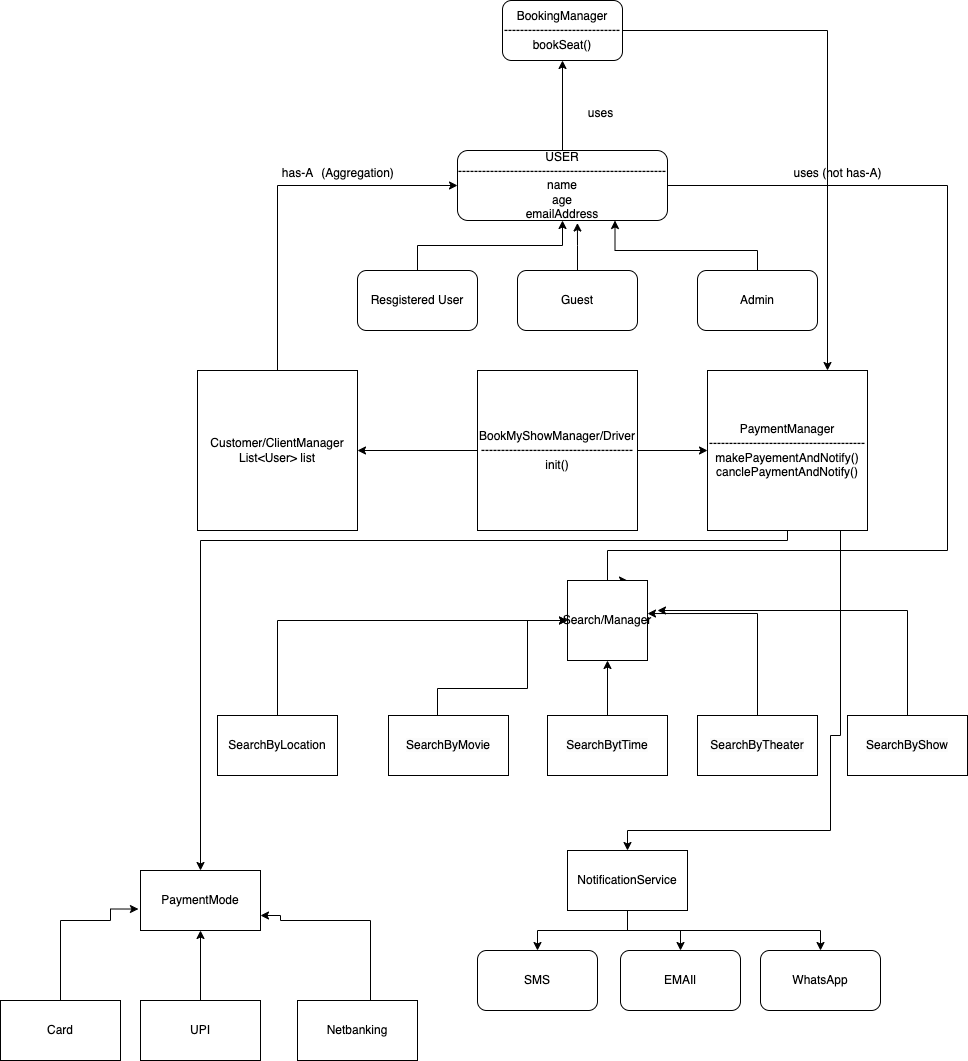

The diagram above was exported from draw.io. Its source (the exported page's mxGraphModel, read from the mxfile embedded in the PNG):
<mxGraphModel dx="1781" dy="566" grid="1" gridSize="10" guides="1" tooltips="1" connect="1" arrows="1" fold="1" page="1" pageScale="1" pageWidth="827" pageHeight="1169" math="0" shadow="0">
  <root>
    <mxCell id="0" />
    <mxCell id="1" parent="0" />
    <mxCell id="fyMoLl75JvsabnSt1y2P-31" style="edgeStyle=orthogonalEdgeStyle;rounded=0;orthogonalLoop=1;jettySize=auto;html=1;entryX=0.75;entryY=0;entryDx=0;entryDy=0;" edge="1" parent="1" source="fyMoLl75JvsabnSt1y2P-1" target="fyMoLl75JvsabnSt1y2P-18">
      <mxGeometry relative="1" as="geometry">
        <Array as="points">
          <mxPoint x="807" y="865" />
          <mxPoint x="807" y="1230" />
          <mxPoint x="467" y="1230" />
          <mxPoint x="467" y="1260" />
        </Array>
      </mxGeometry>
    </mxCell>
    <mxCell id="fyMoLl75JvsabnSt1y2P-36" style="edgeStyle=orthogonalEdgeStyle;rounded=0;orthogonalLoop=1;jettySize=auto;html=1;entryX=0.5;entryY=1;entryDx=0;entryDy=0;" edge="1" parent="1" source="fyMoLl75JvsabnSt1y2P-1" target="fyMoLl75JvsabnSt1y2P-35">
      <mxGeometry relative="1" as="geometry" />
    </mxCell>
    <mxCell id="fyMoLl75JvsabnSt1y2P-1" value="USER&lt;br&gt;----------------------------------------------------&lt;br&gt;name&lt;br&gt;age&lt;br&gt;emailAddress" style="rounded=1;whiteSpace=wrap;html=1;" vertex="1" parent="1">
      <mxGeometry x="317" y="830" width="210" height="70" as="geometry" />
    </mxCell>
    <mxCell id="fyMoLl75JvsabnSt1y2P-12" style="edgeStyle=orthogonalEdgeStyle;rounded=0;orthogonalLoop=1;jettySize=auto;html=1;" edge="1" parent="1" source="fyMoLl75JvsabnSt1y2P-2" target="fyMoLl75JvsabnSt1y2P-1">
      <mxGeometry relative="1" as="geometry">
        <Array as="points">
          <mxPoint x="137" y="865" />
        </Array>
      </mxGeometry>
    </mxCell>
    <mxCell id="fyMoLl75JvsabnSt1y2P-2" value="Customer/ClientManager&lt;br&gt;List&amp;lt;User&amp;gt; list" style="whiteSpace=wrap;html=1;aspect=fixed;" vertex="1" parent="1">
      <mxGeometry x="57" y="1050" width="160" height="160" as="geometry" />
    </mxCell>
    <mxCell id="fyMoLl75JvsabnSt1y2P-7" style="edgeStyle=orthogonalEdgeStyle;rounded=0;orthogonalLoop=1;jettySize=auto;html=1;" edge="1" parent="1" source="fyMoLl75JvsabnSt1y2P-4" target="fyMoLl75JvsabnSt1y2P-1">
      <mxGeometry relative="1" as="geometry" />
    </mxCell>
    <mxCell id="fyMoLl75JvsabnSt1y2P-4" value="Resgistered User" style="rounded=1;whiteSpace=wrap;html=1;" vertex="1" parent="1">
      <mxGeometry x="217" y="950" width="120" height="60" as="geometry" />
    </mxCell>
    <mxCell id="fyMoLl75JvsabnSt1y2P-8" style="edgeStyle=orthogonalEdgeStyle;rounded=0;orthogonalLoop=1;jettySize=auto;html=1;entryX=0.571;entryY=1.036;entryDx=0;entryDy=0;entryPerimeter=0;" edge="1" parent="1" source="fyMoLl75JvsabnSt1y2P-5" target="fyMoLl75JvsabnSt1y2P-1">
      <mxGeometry relative="1" as="geometry" />
    </mxCell>
    <mxCell id="fyMoLl75JvsabnSt1y2P-5" value="Guest" style="rounded=1;whiteSpace=wrap;html=1;" vertex="1" parent="1">
      <mxGeometry x="377" y="950" width="120" height="60" as="geometry" />
    </mxCell>
    <mxCell id="fyMoLl75JvsabnSt1y2P-9" style="edgeStyle=orthogonalEdgeStyle;rounded=0;orthogonalLoop=1;jettySize=auto;html=1;entryX=0.75;entryY=1;entryDx=0;entryDy=0;" edge="1" parent="1" source="fyMoLl75JvsabnSt1y2P-6" target="fyMoLl75JvsabnSt1y2P-1">
      <mxGeometry relative="1" as="geometry">
        <Array as="points">
          <mxPoint x="617" y="930" />
          <mxPoint x="475" y="930" />
        </Array>
      </mxGeometry>
    </mxCell>
    <mxCell id="fyMoLl75JvsabnSt1y2P-6" value="Admin" style="rounded=1;whiteSpace=wrap;html=1;" vertex="1" parent="1">
      <mxGeometry x="557" y="950" width="120" height="60" as="geometry" />
    </mxCell>
    <mxCell id="fyMoLl75JvsabnSt1y2P-13" value="has-A" style="text;html=1;align=center;verticalAlign=middle;resizable=0;points=[];autosize=1;strokeColor=none;fillColor=none;" vertex="1" parent="1">
      <mxGeometry x="132" y="838" width="50" height="30" as="geometry" />
    </mxCell>
    <mxCell id="fyMoLl75JvsabnSt1y2P-14" value="(Aggregation)" style="text;html=1;align=center;verticalAlign=middle;resizable=0;points=[];autosize=1;strokeColor=none;fillColor=none;" vertex="1" parent="1">
      <mxGeometry x="167" y="838" width="100" height="30" as="geometry" />
    </mxCell>
    <mxCell id="fyMoLl75JvsabnSt1y2P-16" style="edgeStyle=orthogonalEdgeStyle;rounded=0;orthogonalLoop=1;jettySize=auto;html=1;entryX=1;entryY=0.5;entryDx=0;entryDy=0;" edge="1" parent="1" source="fyMoLl75JvsabnSt1y2P-15" target="fyMoLl75JvsabnSt1y2P-2">
      <mxGeometry relative="1" as="geometry" />
    </mxCell>
    <mxCell id="fyMoLl75JvsabnSt1y2P-34" style="edgeStyle=orthogonalEdgeStyle;rounded=0;orthogonalLoop=1;jettySize=auto;html=1;entryX=0;entryY=0.5;entryDx=0;entryDy=0;" edge="1" parent="1" source="fyMoLl75JvsabnSt1y2P-15" target="fyMoLl75JvsabnSt1y2P-33">
      <mxGeometry relative="1" as="geometry" />
    </mxCell>
    <mxCell id="fyMoLl75JvsabnSt1y2P-15" value="BookMyShowManager/Driver&lt;br&gt;--------------------------------------&lt;br&gt;init()" style="whiteSpace=wrap;html=1;aspect=fixed;" vertex="1" parent="1">
      <mxGeometry x="337" y="1050" width="160" height="160" as="geometry" />
    </mxCell>
    <mxCell id="fyMoLl75JvsabnSt1y2P-18" value="Search/Manager" style="whiteSpace=wrap;html=1;aspect=fixed;" vertex="1" parent="1">
      <mxGeometry x="427" y="1260" width="80" height="80" as="geometry" />
    </mxCell>
    <mxCell id="fyMoLl75JvsabnSt1y2P-24" style="edgeStyle=orthogonalEdgeStyle;rounded=0;orthogonalLoop=1;jettySize=auto;html=1;" edge="1" parent="1" source="fyMoLl75JvsabnSt1y2P-19" target="fyMoLl75JvsabnSt1y2P-18">
      <mxGeometry relative="1" as="geometry">
        <Array as="points">
          <mxPoint x="137" y="1300" />
        </Array>
      </mxGeometry>
    </mxCell>
    <mxCell id="fyMoLl75JvsabnSt1y2P-19" value="SearchByLocation" style="rounded=0;whiteSpace=wrap;html=1;" vertex="1" parent="1">
      <mxGeometry x="77" y="1395" width="120" height="60" as="geometry" />
    </mxCell>
    <mxCell id="fyMoLl75JvsabnSt1y2P-25" style="edgeStyle=orthogonalEdgeStyle;rounded=0;orthogonalLoop=1;jettySize=auto;html=1;entryX=0;entryY=0.5;entryDx=0;entryDy=0;" edge="1" parent="1" source="fyMoLl75JvsabnSt1y2P-20" target="fyMoLl75JvsabnSt1y2P-18">
      <mxGeometry relative="1" as="geometry">
        <Array as="points">
          <mxPoint x="297" y="1368" />
          <mxPoint x="387" y="1368" />
          <mxPoint x="387" y="1300" />
        </Array>
      </mxGeometry>
    </mxCell>
    <mxCell id="fyMoLl75JvsabnSt1y2P-20" value="&lt;span style=&quot;color: rgb(0, 0, 0); font-family: Helvetica; font-size: 12px; font-style: normal; font-variant-ligatures: normal; font-variant-caps: normal; font-weight: 400; letter-spacing: normal; orphans: 2; text-align: center; text-indent: 0px; text-transform: none; widows: 2; word-spacing: 0px; -webkit-text-stroke-width: 0px; background-color: rgb(251, 251, 251); text-decoration-thickness: initial; text-decoration-style: initial; text-decoration-color: initial; float: none; display: inline !important;&quot;&gt;SearchByMovie&lt;/span&gt;" style="rounded=0;whiteSpace=wrap;html=1;" vertex="1" parent="1">
      <mxGeometry x="248" y="1395" width="120" height="60" as="geometry" />
    </mxCell>
    <mxCell id="fyMoLl75JvsabnSt1y2P-30" style="edgeStyle=orthogonalEdgeStyle;rounded=0;orthogonalLoop=1;jettySize=auto;html=1;" edge="1" parent="1" source="fyMoLl75JvsabnSt1y2P-21" target="fyMoLl75JvsabnSt1y2P-18">
      <mxGeometry relative="1" as="geometry" />
    </mxCell>
    <mxCell id="fyMoLl75JvsabnSt1y2P-21" value="&lt;span style=&quot;color: rgb(0, 0, 0); font-family: Helvetica; font-size: 12px; font-style: normal; font-variant-ligatures: normal; font-variant-caps: normal; font-weight: 400; letter-spacing: normal; orphans: 2; text-align: center; text-indent: 0px; text-transform: none; widows: 2; word-spacing: 0px; -webkit-text-stroke-width: 0px; background-color: rgb(251, 251, 251); text-decoration-thickness: initial; text-decoration-style: initial; text-decoration-color: initial; float: none; display: inline !important;&quot;&gt;SearchBytTime&lt;/span&gt;" style="rounded=0;whiteSpace=wrap;html=1;" vertex="1" parent="1">
      <mxGeometry x="407" y="1395" width="120" height="60" as="geometry" />
    </mxCell>
    <mxCell id="fyMoLl75JvsabnSt1y2P-27" style="edgeStyle=orthogonalEdgeStyle;rounded=0;orthogonalLoop=1;jettySize=auto;html=1;entryX=1;entryY=0.413;entryDx=0;entryDy=0;entryPerimeter=0;" edge="1" parent="1" source="fyMoLl75JvsabnSt1y2P-22" target="fyMoLl75JvsabnSt1y2P-18">
      <mxGeometry relative="1" as="geometry">
        <Array as="points">
          <mxPoint x="617" y="1293" />
        </Array>
      </mxGeometry>
    </mxCell>
    <mxCell id="fyMoLl75JvsabnSt1y2P-22" value="&lt;span style=&quot;color: rgb(0, 0, 0); font-family: Helvetica; font-size: 12px; font-style: normal; font-variant-ligatures: normal; font-variant-caps: normal; font-weight: 400; letter-spacing: normal; orphans: 2; text-align: center; text-indent: 0px; text-transform: none; widows: 2; word-spacing: 0px; -webkit-text-stroke-width: 0px; background-color: rgb(251, 251, 251); text-decoration-thickness: initial; text-decoration-style: initial; text-decoration-color: initial; float: none; display: inline !important;&quot;&gt;SearchByTheater&lt;/span&gt;" style="rounded=0;whiteSpace=wrap;html=1;" vertex="1" parent="1">
      <mxGeometry x="557" y="1395" width="120" height="60" as="geometry" />
    </mxCell>
    <mxCell id="fyMoLl75JvsabnSt1y2P-28" style="edgeStyle=orthogonalEdgeStyle;rounded=0;orthogonalLoop=1;jettySize=auto;html=1;" edge="1" parent="1" source="fyMoLl75JvsabnSt1y2P-23">
      <mxGeometry relative="1" as="geometry">
        <mxPoint x="517" y="1290" as="targetPoint" />
        <Array as="points">
          <mxPoint x="767" y="1290" />
        </Array>
      </mxGeometry>
    </mxCell>
    <mxCell id="fyMoLl75JvsabnSt1y2P-23" value="&lt;span style=&quot;color: rgb(0, 0, 0); font-family: Helvetica; font-size: 12px; font-style: normal; font-variant-ligatures: normal; font-variant-caps: normal; font-weight: 400; letter-spacing: normal; orphans: 2; text-align: center; text-indent: 0px; text-transform: none; widows: 2; word-spacing: 0px; -webkit-text-stroke-width: 0px; background-color: rgb(251, 251, 251); text-decoration-thickness: initial; text-decoration-style: initial; text-decoration-color: initial; float: none; display: inline !important;&quot;&gt;SearchByShow&lt;/span&gt;" style="rounded=0;whiteSpace=wrap;html=1;" vertex="1" parent="1">
      <mxGeometry x="707" y="1395" width="120" height="60" as="geometry" />
    </mxCell>
    <mxCell id="fyMoLl75JvsabnSt1y2P-32" value="uses (not has-A)" style="text;html=1;align=center;verticalAlign=middle;resizable=0;points=[];autosize=1;strokeColor=none;fillColor=none;" vertex="1" parent="1">
      <mxGeometry x="642" y="838" width="110" height="30" as="geometry" />
    </mxCell>
    <mxCell id="fyMoLl75JvsabnSt1y2P-53" style="edgeStyle=orthogonalEdgeStyle;rounded=0;orthogonalLoop=1;jettySize=auto;html=1;" edge="1" parent="1" source="fyMoLl75JvsabnSt1y2P-33" target="fyMoLl75JvsabnSt1y2P-51">
      <mxGeometry relative="1" as="geometry">
        <Array as="points">
          <mxPoint x="700" y="1415" />
          <mxPoint x="690" y="1415" />
          <mxPoint x="690" y="1510" />
          <mxPoint x="487" y="1510" />
        </Array>
      </mxGeometry>
    </mxCell>
    <mxCell id="fyMoLl75JvsabnSt1y2P-60" style="edgeStyle=orthogonalEdgeStyle;rounded=0;orthogonalLoop=1;jettySize=auto;html=1;" edge="1" parent="1" source="fyMoLl75JvsabnSt1y2P-33" target="fyMoLl75JvsabnSt1y2P-41">
      <mxGeometry relative="1" as="geometry">
        <Array as="points">
          <mxPoint x="647" y="1220" />
          <mxPoint x="60" y="1220" />
        </Array>
      </mxGeometry>
    </mxCell>
    <mxCell id="fyMoLl75JvsabnSt1y2P-33" value="PaymentManager&lt;br&gt;---------------------------------------&lt;br&gt;makePayementAndNotify()&lt;br&gt;canclePaymentAndNotify()" style="whiteSpace=wrap;html=1;aspect=fixed;" vertex="1" parent="1">
      <mxGeometry x="567" y="1050" width="160" height="160" as="geometry" />
    </mxCell>
    <mxCell id="fyMoLl75JvsabnSt1y2P-39" style="edgeStyle=orthogonalEdgeStyle;rounded=0;orthogonalLoop=1;jettySize=auto;html=1;entryX=0.75;entryY=0;entryDx=0;entryDy=0;" edge="1" parent="1" source="fyMoLl75JvsabnSt1y2P-35" target="fyMoLl75JvsabnSt1y2P-33">
      <mxGeometry relative="1" as="geometry" />
    </mxCell>
    <mxCell id="fyMoLl75JvsabnSt1y2P-35" value="BookingManager&lt;br&gt;-----------------------------&lt;br&gt;bookSeat()" style="rounded=1;whiteSpace=wrap;html=1;" vertex="1" parent="1">
      <mxGeometry x="362" y="680" width="120" height="60" as="geometry" />
    </mxCell>
    <mxCell id="fyMoLl75JvsabnSt1y2P-37" value="uses" style="text;html=1;align=center;verticalAlign=middle;resizable=0;points=[];autosize=1;strokeColor=none;fillColor=none;" vertex="1" parent="1">
      <mxGeometry x="435" y="778" width="50" height="30" as="geometry" />
    </mxCell>
    <mxCell id="fyMoLl75JvsabnSt1y2P-41" value="PaymentMode" style="rounded=0;whiteSpace=wrap;html=1;" vertex="1" parent="1">
      <mxGeometry y="1550" width="120" height="60" as="geometry" />
    </mxCell>
    <mxCell id="fyMoLl75JvsabnSt1y2P-57" style="edgeStyle=orthogonalEdgeStyle;rounded=0;orthogonalLoop=1;jettySize=auto;html=1;entryX=-0.017;entryY=0.642;entryDx=0;entryDy=0;entryPerimeter=0;" edge="1" parent="1" source="fyMoLl75JvsabnSt1y2P-44" target="fyMoLl75JvsabnSt1y2P-41">
      <mxGeometry relative="1" as="geometry">
        <Array as="points">
          <mxPoint x="-80" y="1600" />
          <mxPoint x="-30" y="1600" />
          <mxPoint x="-30" y="1589" />
        </Array>
      </mxGeometry>
    </mxCell>
    <mxCell id="fyMoLl75JvsabnSt1y2P-44" value="Card" style="rounded=0;whiteSpace=wrap;html=1;" vertex="1" parent="1">
      <mxGeometry x="-140" y="1680" width="120" height="60" as="geometry" />
    </mxCell>
    <mxCell id="fyMoLl75JvsabnSt1y2P-58" style="edgeStyle=orthogonalEdgeStyle;rounded=0;orthogonalLoop=1;jettySize=auto;html=1;" edge="1" parent="1" source="fyMoLl75JvsabnSt1y2P-45" target="fyMoLl75JvsabnSt1y2P-41">
      <mxGeometry relative="1" as="geometry" />
    </mxCell>
    <mxCell id="fyMoLl75JvsabnSt1y2P-45" value="UPI" style="rounded=0;whiteSpace=wrap;html=1;" vertex="1" parent="1">
      <mxGeometry y="1680" width="120" height="60" as="geometry" />
    </mxCell>
    <mxCell id="fyMoLl75JvsabnSt1y2P-63" style="edgeStyle=orthogonalEdgeStyle;rounded=0;orthogonalLoop=1;jettySize=auto;html=1;entryX=0.5;entryY=0;entryDx=0;entryDy=0;" edge="1" parent="1" source="fyMoLl75JvsabnSt1y2P-51" target="fyMoLl75JvsabnSt1y2P-54">
      <mxGeometry relative="1" as="geometry" />
    </mxCell>
    <mxCell id="fyMoLl75JvsabnSt1y2P-64" style="edgeStyle=orthogonalEdgeStyle;rounded=0;orthogonalLoop=1;jettySize=auto;html=1;" edge="1" parent="1" source="fyMoLl75JvsabnSt1y2P-51" target="fyMoLl75JvsabnSt1y2P-61">
      <mxGeometry relative="1" as="geometry" />
    </mxCell>
    <mxCell id="fyMoLl75JvsabnSt1y2P-65" style="edgeStyle=orthogonalEdgeStyle;rounded=0;orthogonalLoop=1;jettySize=auto;html=1;" edge="1" parent="1" source="fyMoLl75JvsabnSt1y2P-51" target="fyMoLl75JvsabnSt1y2P-62">
      <mxGeometry relative="1" as="geometry">
        <Array as="points">
          <mxPoint x="487" y="1610" />
          <mxPoint x="680" y="1610" />
        </Array>
      </mxGeometry>
    </mxCell>
    <mxCell id="fyMoLl75JvsabnSt1y2P-51" value="NotificationService" style="rounded=0;whiteSpace=wrap;html=1;" vertex="1" parent="1">
      <mxGeometry x="427" y="1530" width="120" height="60" as="geometry" />
    </mxCell>
    <mxCell id="fyMoLl75JvsabnSt1y2P-54" value="SMS" style="rounded=1;whiteSpace=wrap;html=1;" vertex="1" parent="1">
      <mxGeometry x="337" y="1630" width="120" height="60" as="geometry" />
    </mxCell>
    <mxCell id="fyMoLl75JvsabnSt1y2P-59" style="edgeStyle=orthogonalEdgeStyle;rounded=0;orthogonalLoop=1;jettySize=auto;html=1;entryX=1;entryY=0.75;entryDx=0;entryDy=0;" edge="1" parent="1" source="fyMoLl75JvsabnSt1y2P-46" target="fyMoLl75JvsabnSt1y2P-41">
      <mxGeometry relative="1" as="geometry">
        <Array as="points">
          <mxPoint x="230" y="1600" />
          <mxPoint x="140" y="1600" />
          <mxPoint x="140" y="1595" />
        </Array>
      </mxGeometry>
    </mxCell>
    <mxCell id="fyMoLl75JvsabnSt1y2P-46" value="Netbanking" style="rounded=0;whiteSpace=wrap;html=1;" vertex="1" parent="1">
      <mxGeometry x="157" y="1680" width="120" height="60" as="geometry" />
    </mxCell>
    <mxCell id="fyMoLl75JvsabnSt1y2P-61" value="EMAIl" style="rounded=1;whiteSpace=wrap;html=1;" vertex="1" parent="1">
      <mxGeometry x="480" y="1630" width="120" height="60" as="geometry" />
    </mxCell>
    <mxCell id="fyMoLl75JvsabnSt1y2P-62" value="WhatsApp" style="rounded=1;whiteSpace=wrap;html=1;" vertex="1" parent="1">
      <mxGeometry x="620" y="1630" width="120" height="60" as="geometry" />
    </mxCell>
  </root>
</mxGraphModel>